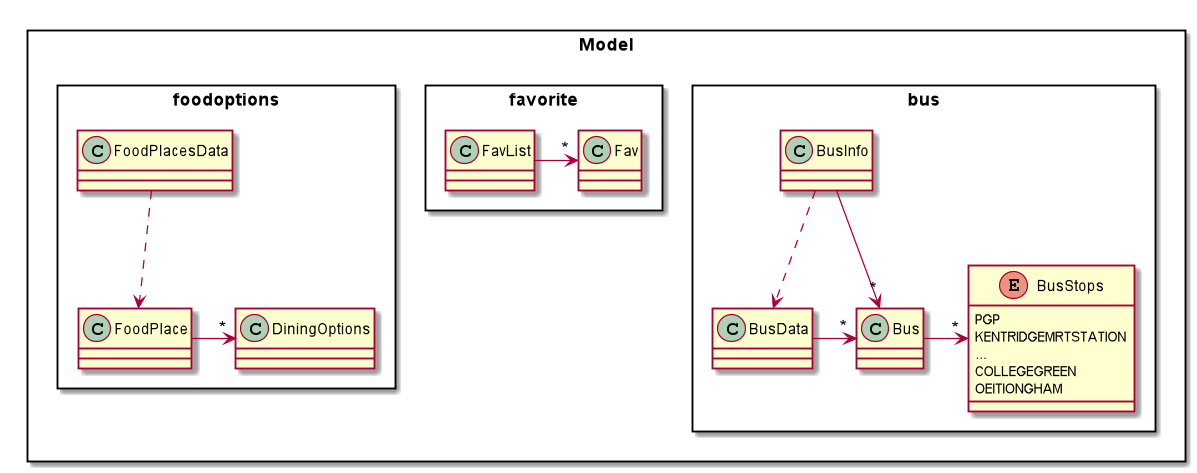

The diagram above was rendered by PlantUML. Its source (embedded in the PNG):
@startuml

Rectangle Model {
Rectangle bus {
enum BusStops {
PGP
KENTRIDGEMRTSTATION
...
COLLEGEGREEN
OEITIONGHAM
}
Bus ->"*" BusStops
BusData ->"*" Bus
BusInfo ->"*" Bus
BusInfo ..> BusData
}
Rectangle favorite {
FavList->"*"Fav
}
Rectangle foodoptions {
FoodPlace ->"*" DiningOptions
FoodPlacesData ..>FoodPlace
}
}

@enduml